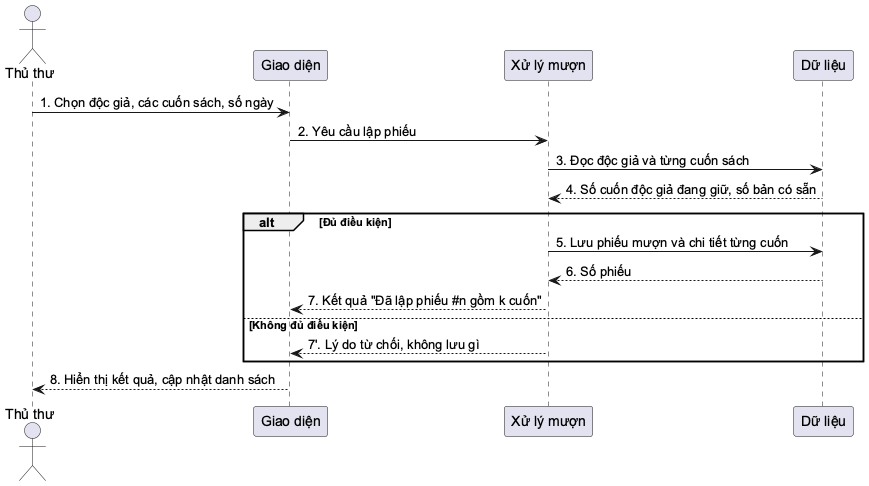

The diagram above was rendered by PlantUML. Its source (embedded in the PNG):
@startuml
skinparam defaultFontName Arial
skinparam shadowing false
actor "Thủ thư" as P0
participant "Giao diện" as P1
participant "Xử lý mượn" as P2
participant "Dữ liệu" as P3
P0 -> P1: 1. Chọn độc giả, các cuốn sách, số ngày
P1 -> P2: 2. Yêu cầu lập phiếu
P2 -> P3: 3. Đọc độc giả và từng cuốn sách
P3 --> P2: 4. Số cuốn độc giả đang giữ, số bản có sẵn
alt Đủ điều kiện
  P2 -> P3: 5. Lưu phiếu mượn và chi tiết từng cuốn
  P3 --> P2: 6. Số phiếu
  P2 --> P1: 7. Kết quả "Đã lập phiếu #n gồm k cuốn"
else Không đủ điều kiện
  P2 --> P1: 7'. Lý do từ chối, không lưu gì
end
P1 --> P0: 8. Hiển thị kết quả, cập nhật danh sách
@enduml